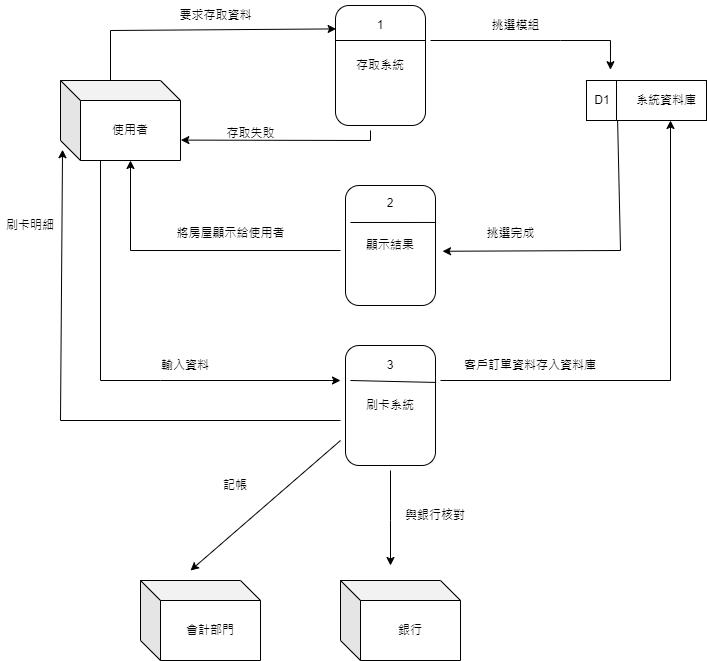

The diagram above was exported from draw.io. Its source (the exported page's mxGraphModel, read from the mxfile embedded in the PNG):
<mxGraphModel dx="1050" dy="534" grid="1" gridSize="10" guides="1" tooltips="1" connect="1" arrows="1" fold="1" page="1" pageScale="1" pageWidth="827" pageHeight="1169" math="0" shadow="0">
  <root>
    <mxCell id="0" />
    <mxCell id="1" parent="0" />
    <mxCell id="S55Eb44W7TBOzrn_1QW8-1" value="使用者" style="shape=cube;whiteSpace=wrap;html=1;boundedLbl=1;backgroundOutline=1;darkOpacity=0.05;darkOpacity2=0.1;" parent="1" vertex="1">
      <mxGeometry x="60" y="100" width="120" height="80" as="geometry" />
    </mxCell>
    <mxCell id="S55Eb44W7TBOzrn_1QW8-2" value="存取系統" style="rounded=1;whiteSpace=wrap;html=1;rotation=90;verticalAlign=middle;horizontal=0;" parent="1" vertex="1">
      <mxGeometry x="320" y="40" width="120" height="90" as="geometry" />
    </mxCell>
    <mxCell id="S55Eb44W7TBOzrn_1QW8-3" value="" style="endArrow=classic;html=1;rounded=0;entryX=0.195;entryY=0.993;entryDx=0;entryDy=0;entryPerimeter=0;" parent="1" target="S55Eb44W7TBOzrn_1QW8-2" edge="1">
      <mxGeometry width="50" height="50" relative="1" as="geometry">
        <mxPoint x="110" y="100" as="sourcePoint" />
        <mxPoint x="330" y="50" as="targetPoint" />
        <Array as="points">
          <mxPoint x="110" y="50" />
        </Array>
      </mxGeometry>
    </mxCell>
    <mxCell id="S55Eb44W7TBOzrn_1QW8-4" value="要求存取資料" style="text;html=1;align=center;verticalAlign=middle;resizable=0;points=[];autosize=1;strokeColor=none;fillColor=none;" parent="1" vertex="1">
      <mxGeometry x="165" y="20" width="100" height="30" as="geometry" />
    </mxCell>
    <mxCell id="S55Eb44W7TBOzrn_1QW8-5" value="" style="endArrow=classic;html=1;rounded=0;entryX=1.003;entryY=0.745;entryDx=0;entryDy=0;entryPerimeter=0;" parent="1" target="S55Eb44W7TBOzrn_1QW8-1" edge="1">
      <mxGeometry width="50" height="50" relative="1" as="geometry">
        <mxPoint x="370" y="150" as="sourcePoint" />
        <mxPoint x="420" y="100" as="targetPoint" />
        <Array as="points">
          <mxPoint x="370" y="160" />
        </Array>
      </mxGeometry>
    </mxCell>
    <mxCell id="S55Eb44W7TBOzrn_1QW8-6" value="存取失敗" style="text;html=1;align=center;verticalAlign=middle;resizable=0;points=[];autosize=1;strokeColor=none;fillColor=none;" parent="1" vertex="1">
      <mxGeometry x="215" y="138" width="70" height="30" as="geometry" />
    </mxCell>
    <mxCell id="S55Eb44W7TBOzrn_1QW8-7" value="" style="endArrow=none;html=1;rounded=0;" parent="1" edge="1">
      <mxGeometry width="50" height="50" relative="1" as="geometry">
        <mxPoint x="335" y="60" as="sourcePoint" />
        <mxPoint x="425" y="60" as="targetPoint" />
      </mxGeometry>
    </mxCell>
    <mxCell id="S55Eb44W7TBOzrn_1QW8-8" value="1" style="text;html=1;strokeColor=none;fillColor=none;align=center;verticalAlign=middle;whiteSpace=wrap;rounded=0;" parent="1" vertex="1">
      <mxGeometry x="350" y="30" width="60" height="30" as="geometry" />
    </mxCell>
    <mxCell id="S55Eb44W7TBOzrn_1QW8-12" value="" style="endArrow=classic;html=1;rounded=0;entryX=0.333;entryY=0.015;entryDx=0;entryDy=0;entryPerimeter=0;" parent="1" edge="1">
      <mxGeometry width="50" height="50" relative="1" as="geometry">
        <mxPoint x="430" y="60" as="sourcePoint" />
        <mxPoint x="609.96" y="89.20000000000005" as="targetPoint" />
        <Array as="points">
          <mxPoint x="560" y="60" />
          <mxPoint x="610" y="60" />
        </Array>
      </mxGeometry>
    </mxCell>
    <mxCell id="S55Eb44W7TBOzrn_1QW8-13" value="挑選模組" style="text;html=1;align=center;verticalAlign=middle;resizable=0;points=[];autosize=1;strokeColor=none;fillColor=none;" parent="1" vertex="1">
      <mxGeometry x="480" y="30" width="70" height="30" as="geometry" />
    </mxCell>
    <mxCell id="S55Eb44W7TBOzrn_1QW8-14" value="顯示結果" style="rounded=1;whiteSpace=wrap;html=1;rotation=90;verticalAlign=middle;horizontal=0;" parent="1" vertex="1">
      <mxGeometry x="330" y="220" width="120" height="90" as="geometry" />
    </mxCell>
    <mxCell id="S55Eb44W7TBOzrn_1QW8-15" value="" style="endArrow=classic;html=1;rounded=0;entryX=0.548;entryY=-0.078;entryDx=0;entryDy=0;entryPerimeter=0;exitX=0.75;exitY=1;exitDx=0;exitDy=0;" parent="1" target="S55Eb44W7TBOzrn_1QW8-14" edge="1" source="S55Eb44W7TBOzrn_1QW8-42">
      <mxGeometry width="50" height="50" relative="1" as="geometry">
        <mxPoint x="620" y="170" as="sourcePoint" />
        <mxPoint x="670" y="120" as="targetPoint" />
        <Array as="points">
          <mxPoint x="620" y="270" />
        </Array>
      </mxGeometry>
    </mxCell>
    <mxCell id="S55Eb44W7TBOzrn_1QW8-16" value="挑選完成" style="text;html=1;align=center;verticalAlign=middle;resizable=0;points=[];autosize=1;strokeColor=none;fillColor=none;" parent="1" vertex="1">
      <mxGeometry x="475" y="238" width="70" height="30" as="geometry" />
    </mxCell>
    <mxCell id="S55Eb44W7TBOzrn_1QW8-17" value="" style="endArrow=none;html=1;rounded=0;entryX=0.308;entryY=-0.007;entryDx=0;entryDy=0;entryPerimeter=0;" parent="1" target="S55Eb44W7TBOzrn_1QW8-14" edge="1">
      <mxGeometry width="50" height="50" relative="1" as="geometry">
        <mxPoint x="350" y="242" as="sourcePoint" />
        <mxPoint x="390" y="190" as="targetPoint" />
      </mxGeometry>
    </mxCell>
    <mxCell id="S55Eb44W7TBOzrn_1QW8-18" value="2" style="text;html=1;strokeColor=none;fillColor=none;align=center;verticalAlign=middle;whiteSpace=wrap;rounded=0;" parent="1" vertex="1">
      <mxGeometry x="360" y="208" width="60" height="30" as="geometry" />
    </mxCell>
    <mxCell id="S55Eb44W7TBOzrn_1QW8-19" value="" style="endArrow=classic;html=1;rounded=0;entryX=0;entryY=0;entryDx=70;entryDy=80;entryPerimeter=0;" parent="1" target="S55Eb44W7TBOzrn_1QW8-1" edge="1">
      <mxGeometry width="50" height="50" relative="1" as="geometry">
        <mxPoint x="340" y="270" as="sourcePoint" />
        <mxPoint x="390" y="220" as="targetPoint" />
        <Array as="points">
          <mxPoint x="130" y="270" />
        </Array>
      </mxGeometry>
    </mxCell>
    <mxCell id="S55Eb44W7TBOzrn_1QW8-20" value="將房屋顯示給使用者" style="text;html=1;align=center;verticalAlign=middle;resizable=0;points=[];autosize=1;strokeColor=none;fillColor=none;" parent="1" vertex="1">
      <mxGeometry x="165" y="238" width="130" height="30" as="geometry" />
    </mxCell>
    <mxCell id="S55Eb44W7TBOzrn_1QW8-21" value="" style="endArrow=classic;html=1;rounded=0;" parent="1" edge="1">
      <mxGeometry width="50" height="50" relative="1" as="geometry">
        <mxPoint x="100" y="180" as="sourcePoint" />
        <mxPoint x="340" y="400" as="targetPoint" />
        <Array as="points">
          <mxPoint x="100" y="400" />
          <mxPoint x="160" y="400" />
        </Array>
      </mxGeometry>
    </mxCell>
    <mxCell id="S55Eb44W7TBOzrn_1QW8-22" value="刷卡系統" style="rounded=1;whiteSpace=wrap;html=1;rotation=90;verticalAlign=middle;horizontal=0;" parent="1" vertex="1">
      <mxGeometry x="330" y="380" width="120" height="90" as="geometry" />
    </mxCell>
    <mxCell id="S55Eb44W7TBOzrn_1QW8-23" value="" style="endArrow=none;html=1;rounded=0;entryX=0.308;entryY=-0.007;entryDx=0;entryDy=0;entryPerimeter=0;" parent="1" target="S55Eb44W7TBOzrn_1QW8-22" edge="1">
      <mxGeometry width="50" height="50" relative="1" as="geometry">
        <mxPoint x="350" y="400" as="sourcePoint" />
        <mxPoint x="400" y="350" as="targetPoint" />
      </mxGeometry>
    </mxCell>
    <mxCell id="S55Eb44W7TBOzrn_1QW8-24" value="3" style="text;html=1;strokeColor=none;fillColor=none;align=center;verticalAlign=middle;whiteSpace=wrap;rounded=0;" parent="1" vertex="1">
      <mxGeometry x="360" y="370" width="60" height="30" as="geometry" />
    </mxCell>
    <mxCell id="S55Eb44W7TBOzrn_1QW8-25" value="輸入資料" style="text;html=1;strokeColor=none;fillColor=none;align=center;verticalAlign=middle;whiteSpace=wrap;rounded=0;" parent="1" vertex="1">
      <mxGeometry x="155" y="370" width="60" height="30" as="geometry" />
    </mxCell>
    <mxCell id="S55Eb44W7TBOzrn_1QW8-27" value="" style="endArrow=classic;html=1;rounded=0;entryX=0;entryY=0.5;entryDx=0;entryDy=0;" parent="1" edge="1">
      <mxGeometry width="50" height="50" relative="1" as="geometry">
        <mxPoint x="390" y="490" as="sourcePoint" />
        <mxPoint x="390" y="585" as="targetPoint" />
        <Array as="points">
          <mxPoint x="390" y="540" />
        </Array>
      </mxGeometry>
    </mxCell>
    <mxCell id="S55Eb44W7TBOzrn_1QW8-28" value="與銀行核對" style="text;html=1;strokeColor=none;fillColor=none;align=center;verticalAlign=middle;whiteSpace=wrap;rounded=0;" parent="1" vertex="1">
      <mxGeometry x="400" y="520" width="70" height="30" as="geometry" />
    </mxCell>
    <mxCell id="S55Eb44W7TBOzrn_1QW8-29" value="" style="endArrow=classic;html=1;rounded=0;" parent="1" edge="1">
      <mxGeometry width="50" height="50" relative="1" as="geometry">
        <mxPoint x="340" y="460" as="sourcePoint" />
        <mxPoint x="190" y="590" as="targetPoint" />
      </mxGeometry>
    </mxCell>
    <mxCell id="S55Eb44W7TBOzrn_1QW8-30" value="銀行" style="shape=cube;whiteSpace=wrap;html=1;boundedLbl=1;backgroundOutline=1;darkOpacity=0.05;darkOpacity2=0.1;" parent="1" vertex="1">
      <mxGeometry x="340" y="600" width="120" height="80" as="geometry" />
    </mxCell>
    <mxCell id="S55Eb44W7TBOzrn_1QW8-31" value="會計部門" style="shape=cube;whiteSpace=wrap;html=1;boundedLbl=1;backgroundOutline=1;darkOpacity=0.05;darkOpacity2=0.1;" parent="1" vertex="1">
      <mxGeometry x="140" y="600" width="120" height="80" as="geometry" />
    </mxCell>
    <mxCell id="S55Eb44W7TBOzrn_1QW8-34" value="記帳" style="text;html=1;strokeColor=none;fillColor=none;align=center;verticalAlign=middle;whiteSpace=wrap;rounded=0;" parent="1" vertex="1">
      <mxGeometry x="205" y="490" width="60" height="30" as="geometry" />
    </mxCell>
    <mxCell id="S55Eb44W7TBOzrn_1QW8-35" value="" style="endArrow=classic;html=1;rounded=0;entryX=0.7;entryY=1;entryDx=0;entryDy=0;entryPerimeter=0;" parent="1" edge="1" target="S55Eb44W7TBOzrn_1QW8-40">
      <mxGeometry width="50" height="50" relative="1" as="geometry">
        <mxPoint x="440" y="400" as="sourcePoint" />
        <mxPoint x="670" y="330" as="targetPoint" />
        <Array as="points">
          <mxPoint x="670" y="400" />
        </Array>
      </mxGeometry>
    </mxCell>
    <mxCell id="S55Eb44W7TBOzrn_1QW8-37" value="" style="endArrow=classic;html=1;rounded=0;entryX=0.017;entryY=0.865;entryDx=0;entryDy=0;entryPerimeter=0;" parent="1" target="S55Eb44W7TBOzrn_1QW8-1" edge="1">
      <mxGeometry width="50" height="50" relative="1" as="geometry">
        <mxPoint x="340" y="440" as="sourcePoint" />
        <mxPoint x="390" y="390" as="targetPoint" />
        <Array as="points">
          <mxPoint x="60" y="440" />
        </Array>
      </mxGeometry>
    </mxCell>
    <mxCell id="S55Eb44W7TBOzrn_1QW8-38" value="刷卡明細" style="text;html=1;strokeColor=none;fillColor=none;align=center;verticalAlign=middle;whiteSpace=wrap;rounded=0;" parent="1" vertex="1">
      <mxGeometry y="230" width="60" height="30" as="geometry" />
    </mxCell>
    <mxCell id="S55Eb44W7TBOzrn_1QW8-40" value="" style="rounded=0;whiteSpace=wrap;html=1;" parent="1" vertex="1">
      <mxGeometry x="586" y="100" width="120" height="40" as="geometry" />
    </mxCell>
    <mxCell id="S55Eb44W7TBOzrn_1QW8-41" value="" style="endArrow=none;html=1;rounded=0;exitX=0.25;exitY=1;exitDx=0;exitDy=0;" parent="1" source="S55Eb44W7TBOzrn_1QW8-40" edge="1">
      <mxGeometry width="50" height="50" relative="1" as="geometry">
        <mxPoint x="566" y="150" as="sourcePoint" />
        <mxPoint x="616" y="100" as="targetPoint" />
      </mxGeometry>
    </mxCell>
    <mxCell id="S55Eb44W7TBOzrn_1QW8-42" value="D1" style="text;html=1;strokeColor=none;fillColor=none;align=center;verticalAlign=middle;whiteSpace=wrap;rounded=0;" parent="1" vertex="1">
      <mxGeometry x="572" y="105" width="60" height="30" as="geometry" />
    </mxCell>
    <mxCell id="S55Eb44W7TBOzrn_1QW8-44" value="系統資料庫" style="text;html=1;strokeColor=none;fillColor=none;align=center;verticalAlign=middle;whiteSpace=wrap;rounded=0;" parent="1" vertex="1">
      <mxGeometry x="632" y="105" width="68" height="30" as="geometry" />
    </mxCell>
    <mxCell id="S55Eb44W7TBOzrn_1QW8-46" value="客戶訂單資料存入資料庫" style="text;html=1;strokeColor=none;fillColor=none;align=center;verticalAlign=middle;whiteSpace=wrap;rounded=0;" parent="1" vertex="1">
      <mxGeometry x="460" y="370" width="140" height="30" as="geometry" />
    </mxCell>
  </root>
</mxGraphModel>